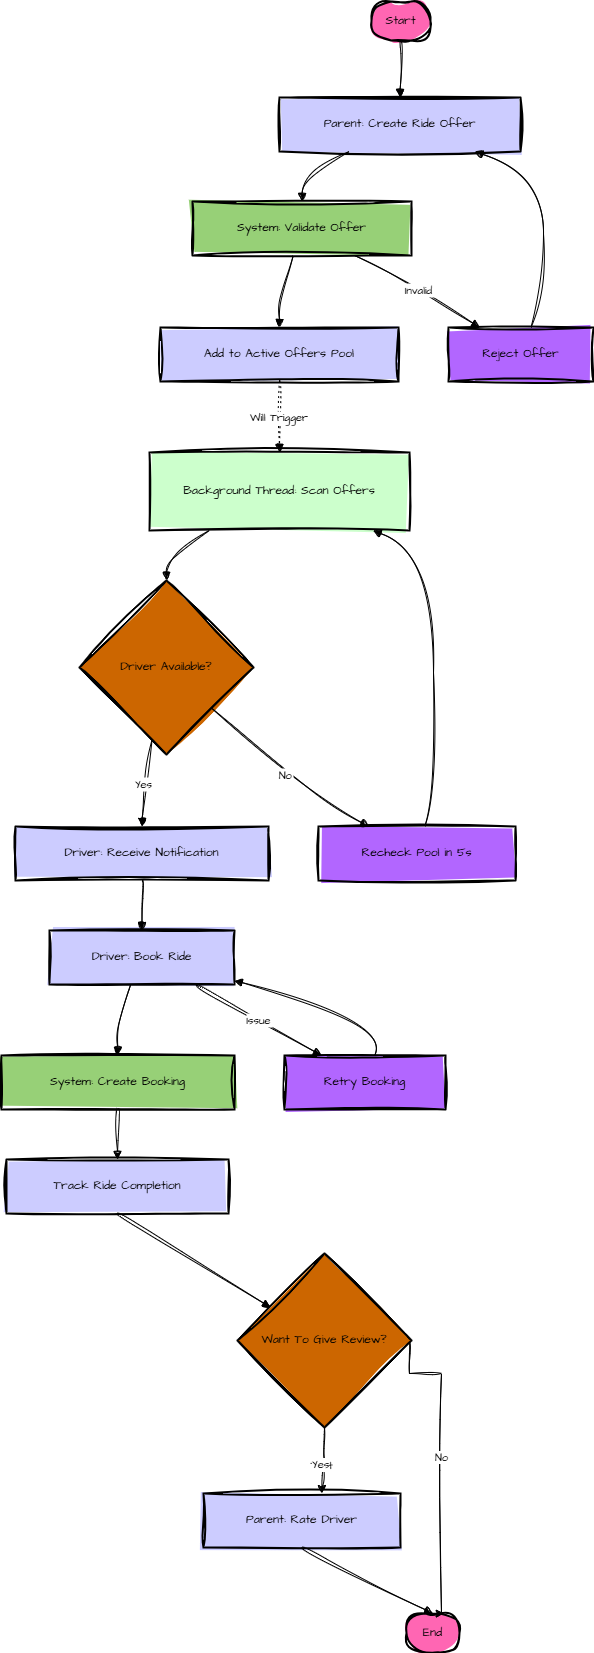

The diagram above was exported from draw.io. Its source (the exported page's mxGraphModel, read from the mxfile embedded in the PNG):
<mxGraphModel dx="1489" dy="869" grid="1" gridSize="10" guides="1" tooltips="1" connect="1" arrows="1" fold="1" page="1" pageScale="1" pageWidth="850" pageHeight="1100" math="0" shadow="0" adaptiveColors="none">
  <root>
    <mxCell id="0" />
    <mxCell id="1" parent="0" />
    <mxCell id="i01k1KnaPqbeD2vrzGO2-1" value="Start" style="rounded=1;whiteSpace=wrap;arcSize=50;strokeWidth=2;sketch=1;hachureGap=4;jiggle=2;curveFitting=1;fontFamily=Architects Daughter;fontSource=https%3A%2F%2Ffonts.googleapis.com%2Fcss%3Ffamily%3DArchitects%2BDaughter;fillColor=#FF66B3;fillStyle=solid;" vertex="1" parent="1">
      <mxGeometry x="390" y="28" width="59" height="39" as="geometry" />
    </mxCell>
    <mxCell id="i01k1KnaPqbeD2vrzGO2-2" value="Parent: Create Ride Offer" style="whiteSpace=wrap;strokeWidth=2;sketch=1;hachureGap=4;jiggle=2;curveFitting=1;fontFamily=Architects Daughter;fontSource=https%3A%2F%2Ffonts.googleapis.com%2Fcss%3Ffamily%3DArchitects%2BDaughter;fillStyle=solid;fillColor=#CCCCFF;" vertex="1" parent="1">
      <mxGeometry x="298" y="124" width="241" height="54" as="geometry" />
    </mxCell>
    <mxCell id="i01k1KnaPqbeD2vrzGO2-3" value="System: Validate Offer" style="whiteSpace=wrap;strokeWidth=2;sketch=1;hachureGap=4;jiggle=2;curveFitting=1;fontFamily=Architects Daughter;fontSource=https%3A%2F%2Ffonts.googleapis.com%2Fcss%3Ffamily%3DArchitects%2BDaughter;fillStyle=solid;fillColor=#97D077;" vertex="1" parent="1">
      <mxGeometry x="211" y="228" width="219" height="54" as="geometry" />
    </mxCell>
    <mxCell id="i01k1KnaPqbeD2vrzGO2-4" value="Add to Active Offers Pool" style="whiteSpace=wrap;strokeWidth=2;sketch=1;hachureGap=4;jiggle=2;curveFitting=1;fontFamily=Architects Daughter;fontSource=https%3A%2F%2Ffonts.googleapis.com%2Fcss%3Ffamily%3DArchitects%2BDaughter;fillStyle=solid;fillColor=#CCCCFF;" vertex="1" parent="1">
      <mxGeometry x="179" y="354" width="238" height="54" as="geometry" />
    </mxCell>
    <mxCell id="i01k1KnaPqbeD2vrzGO2-5" value="Background Thread: Scan Offers" style="whiteSpace=wrap;strokeWidth=2;sketch=1;hachureGap=4;jiggle=2;curveFitting=1;fontFamily=Architects Daughter;fontSource=https%3A%2F%2Ffonts.googleapis.com%2Fcss%3Ffamily%3DArchitects%2BDaughter;fillStyle=solid;fillColor=#CCFFCC;" vertex="1" parent="1">
      <mxGeometry x="168" y="479" width="260" height="78" as="geometry" />
    </mxCell>
    <mxCell id="i01k1KnaPqbeD2vrzGO2-6" value="Driver Available?" style="rhombus;strokeWidth=2;whiteSpace=wrap;sketch=1;hachureGap=4;jiggle=2;curveFitting=1;fontFamily=Architects Daughter;fontSource=https%3A%2F%2Ffonts.googleapis.com%2Fcss%3Ffamily%3DArchitects%2BDaughter;fillStyle=solid;fillColor=#CC6600;" vertex="1" parent="1">
      <mxGeometry x="98" y="607" width="174" height="174" as="geometry" />
    </mxCell>
    <mxCell id="i01k1KnaPqbeD2vrzGO2-7" value="Driver: Receive Notification" style="whiteSpace=wrap;strokeWidth=2;sketch=1;hachureGap=4;jiggle=2;curveFitting=1;fontFamily=Architects Daughter;fontSource=https%3A%2F%2Ffonts.googleapis.com%2Fcss%3Ffamily%3DArchitects%2BDaughter;fillColor=#CCCCFF;fillStyle=solid;" vertex="1" parent="1">
      <mxGeometry x="34" y="853" width="253" height="54" as="geometry" />
    </mxCell>
    <mxCell id="i01k1KnaPqbeD2vrzGO2-8" value="Driver: Book Ride" style="whiteSpace=wrap;strokeWidth=2;sketch=1;hachureGap=4;jiggle=2;curveFitting=1;fontFamily=Architects Daughter;fontSource=https%3A%2F%2Ffonts.googleapis.com%2Fcss%3Ffamily%3DArchitects%2BDaughter;fillStyle=solid;fillColor=#CCCCFF;" vertex="1" parent="1">
      <mxGeometry x="68" y="957" width="185" height="54" as="geometry" />
    </mxCell>
    <mxCell id="i01k1KnaPqbeD2vrzGO2-9" value="System: Create Booking" style="whiteSpace=wrap;strokeWidth=2;sketch=1;hachureGap=4;jiggle=2;curveFitting=1;fontFamily=Architects Daughter;fontSource=https%3A%2F%2Ffonts.googleapis.com%2Fcss%3Ffamily%3DArchitects%2BDaughter;fillStyle=solid;fillColor=#97D077;" vertex="1" parent="1">
      <mxGeometry x="20" y="1082" width="233" height="54" as="geometry" />
    </mxCell>
    <mxCell id="i01k1KnaPqbeD2vrzGO2-10" value="Track Ride Completion" style="whiteSpace=wrap;strokeWidth=2;sketch=1;hachureGap=4;jiggle=2;curveFitting=1;fontFamily=Architects Daughter;fontSource=https%3A%2F%2Ffonts.googleapis.com%2Fcss%3Ffamily%3DArchitects%2BDaughter;fillStyle=solid;fillColor=#CCCCFF;" vertex="1" parent="1">
      <mxGeometry x="25" y="1186" width="222" height="54" as="geometry" />
    </mxCell>
    <mxCell id="i01k1KnaPqbeD2vrzGO2-11" value="Parent: Rate Driver" style="whiteSpace=wrap;strokeWidth=2;sketch=1;hachureGap=4;jiggle=2;curveFitting=1;fontFamily=Architects Daughter;fontSource=https%3A%2F%2Ffonts.googleapis.com%2Fcss%3Ffamily%3DArchitects%2BDaughter;fillStyle=solid;fillColor=#CCCCFF;" vertex="1" parent="1">
      <mxGeometry x="222" y="1520" width="197" height="54" as="geometry" />
    </mxCell>
    <mxCell id="i01k1KnaPqbeD2vrzGO2-12" value="End" style="rounded=1;whiteSpace=wrap;arcSize=50;strokeWidth=2;sketch=1;hachureGap=4;jiggle=2;curveFitting=1;fontFamily=Architects Daughter;fontSource=https%3A%2F%2Ffonts.googleapis.com%2Fcss%3Ffamily%3DArchitects%2BDaughter;fillStyle=solid;fillColor=#FF66B3;" vertex="1" parent="1">
      <mxGeometry x="425" y="1640" width="53" height="39" as="geometry" />
    </mxCell>
    <mxCell id="i01k1KnaPqbeD2vrzGO2-13" value="Recheck Pool in 5s" style="whiteSpace=wrap;strokeWidth=2;sketch=1;hachureGap=4;jiggle=2;curveFitting=1;fontFamily=Architects Daughter;fontSource=https%3A%2F%2Ffonts.googleapis.com%2Fcss%3Ffamily%3DArchitects%2BDaughter;fillStyle=solid;fillColor=#B266FF;" vertex="1" parent="1">
      <mxGeometry x="337" y="853" width="197" height="54" as="geometry" />
    </mxCell>
    <mxCell id="i01k1KnaPqbeD2vrzGO2-14" value="Reject Offer" style="whiteSpace=wrap;strokeWidth=2;sketch=1;hachureGap=4;jiggle=2;curveFitting=1;fontFamily=Architects Daughter;fontSource=https%3A%2F%2Ffonts.googleapis.com%2Fcss%3Ffamily%3DArchitects%2BDaughter;fillStyle=solid;fillColor=#B266FF;" vertex="1" parent="1">
      <mxGeometry x="467" y="354" width="145" height="54" as="geometry" />
    </mxCell>
    <mxCell id="i01k1KnaPqbeD2vrzGO2-15" value="Retry Booking" style="whiteSpace=wrap;strokeWidth=2;sketch=1;hachureGap=4;jiggle=2;curveFitting=1;fontFamily=Architects Daughter;fontSource=https%3A%2F%2Ffonts.googleapis.com%2Fcss%3Ffamily%3DArchitects%2BDaughter;fillStyle=solid;fillColor=#B266FF;" vertex="1" parent="1">
      <mxGeometry x="303" y="1082" width="161" height="54" as="geometry" />
    </mxCell>
    <mxCell id="i01k1KnaPqbeD2vrzGO2-20" value="" style="curved=1;startArrow=none;endArrow=block;exitX=0.49;exitY=0.99;entryX=0.5;entryY=0;rounded=0;sketch=1;hachureGap=4;jiggle=2;curveFitting=1;fontFamily=Architects Daughter;fontSource=https%3A%2F%2Ffonts.googleapis.com%2Fcss%3Ffamily%3DArchitects%2BDaughter;" edge="1" parent="1" source="i01k1KnaPqbeD2vrzGO2-1" target="i01k1KnaPqbeD2vrzGO2-2">
      <mxGeometry relative="1" as="geometry">
        <Array as="points" />
      </mxGeometry>
    </mxCell>
    <mxCell id="i01k1KnaPqbeD2vrzGO2-21" value="" style="curved=1;startArrow=none;endArrow=block;exitX=0.29;exitY=1;entryX=0.5;entryY=0;rounded=0;sketch=1;hachureGap=4;jiggle=2;curveFitting=1;fontFamily=Architects Daughter;fontSource=https%3A%2F%2Ffonts.googleapis.com%2Fcss%3Ffamily%3DArchitects%2BDaughter;" edge="1" parent="1" source="i01k1KnaPqbeD2vrzGO2-2" target="i01k1KnaPqbeD2vrzGO2-3">
      <mxGeometry relative="1" as="geometry">
        <Array as="points">
          <mxPoint x="321" y="203" />
        </Array>
      </mxGeometry>
    </mxCell>
    <mxCell id="i01k1KnaPqbeD2vrzGO2-22" value="" style="curved=1;startArrow=none;endArrow=block;exitX=0.46;exitY=1;entryX=0.5;entryY=-0.01;rounded=0;sketch=1;hachureGap=4;jiggle=2;curveFitting=1;fontFamily=Architects Daughter;fontSource=https%3A%2F%2Ffonts.googleapis.com%2Fcss%3Ffamily%3DArchitects%2BDaughter;" edge="1" parent="1" source="i01k1KnaPqbeD2vrzGO2-3" target="i01k1KnaPqbeD2vrzGO2-4">
      <mxGeometry relative="1" as="geometry">
        <Array as="points">
          <mxPoint x="298" y="318" />
        </Array>
      </mxGeometry>
    </mxCell>
    <mxCell id="i01k1KnaPqbeD2vrzGO2-23" value="Will Trigger" style="curved=1;dashed=1;dashPattern=2 3;startArrow=none;endArrow=block;exitX=0.5;exitY=0.99;entryX=0.5;entryY=0;rounded=0;sketch=1;hachureGap=4;jiggle=2;curveFitting=1;fontFamily=Architects Daughter;fontSource=https%3A%2F%2Ffonts.googleapis.com%2Fcss%3Ffamily%3DArchitects%2BDaughter;" edge="1" parent="1" source="i01k1KnaPqbeD2vrzGO2-4" target="i01k1KnaPqbeD2vrzGO2-5">
      <mxGeometry relative="1" as="geometry">
        <Array as="points" />
      </mxGeometry>
    </mxCell>
    <mxCell id="i01k1KnaPqbeD2vrzGO2-24" value="" style="curved=1;startArrow=none;endArrow=block;exitX=0.23;exitY=1;entryX=0.5;entryY=0;rounded=0;sketch=1;hachureGap=4;jiggle=2;curveFitting=1;fontFamily=Architects Daughter;fontSource=https%3A%2F%2Ffonts.googleapis.com%2Fcss%3Ffamily%3DArchitects%2BDaughter;" edge="1" parent="1" source="i01k1KnaPqbeD2vrzGO2-5" target="i01k1KnaPqbeD2vrzGO2-6">
      <mxGeometry relative="1" as="geometry">
        <Array as="points">
          <mxPoint x="185" y="582" />
        </Array>
      </mxGeometry>
    </mxCell>
    <mxCell id="i01k1KnaPqbeD2vrzGO2-25" value="Yes" style="curved=1;startArrow=none;endArrow=block;exitX=0.4;exitY=1;entryX=0.5;entryY=-0.01;rounded=0;sketch=1;hachureGap=4;jiggle=2;curveFitting=1;fontFamily=Architects Daughter;fontSource=https%3A%2F%2Ffonts.googleapis.com%2Fcss%3Ffamily%3DArchitects%2BDaughter;" edge="1" parent="1" source="i01k1KnaPqbeD2vrzGO2-6" target="i01k1KnaPqbeD2vrzGO2-7">
      <mxGeometry relative="1" as="geometry">
        <Array as="points">
          <mxPoint x="161" y="817" />
        </Array>
      </mxGeometry>
    </mxCell>
    <mxCell id="i01k1KnaPqbeD2vrzGO2-26" value="" style="curved=1;startArrow=none;endArrow=block;exitX=0.5;exitY=0.99;entryX=0.5;entryY=-0.01;rounded=0;sketch=1;hachureGap=4;jiggle=2;curveFitting=1;fontFamily=Architects Daughter;fontSource=https%3A%2F%2Ffonts.googleapis.com%2Fcss%3Ffamily%3DArchitects%2BDaughter;" edge="1" parent="1" source="i01k1KnaPqbeD2vrzGO2-7" target="i01k1KnaPqbeD2vrzGO2-8">
      <mxGeometry relative="1" as="geometry">
        <Array as="points" />
      </mxGeometry>
    </mxCell>
    <mxCell id="i01k1KnaPqbeD2vrzGO2-27" value="" style="curved=1;startArrow=none;endArrow=block;exitX=0.44;exitY=0.99;entryX=0.5;entryY=0;rounded=0;sketch=1;hachureGap=4;jiggle=2;curveFitting=1;fontFamily=Architects Daughter;fontSource=https%3A%2F%2Ffonts.googleapis.com%2Fcss%3Ffamily%3DArchitects%2BDaughter;" edge="1" parent="1" source="i01k1KnaPqbeD2vrzGO2-8" target="i01k1KnaPqbeD2vrzGO2-9">
      <mxGeometry relative="1" as="geometry">
        <Array as="points">
          <mxPoint x="136" y="1046" />
        </Array>
      </mxGeometry>
    </mxCell>
    <mxCell id="i01k1KnaPqbeD2vrzGO2-28" value="" style="curved=1;startArrow=none;endArrow=block;exitX=0.5;exitY=1;entryX=0.5;entryY=0;rounded=0;sketch=1;hachureGap=4;jiggle=2;curveFitting=1;fontFamily=Architects Daughter;fontSource=https%3A%2F%2Ffonts.googleapis.com%2Fcss%3Ffamily%3DArchitects%2BDaughter;" edge="1" parent="1" source="i01k1KnaPqbeD2vrzGO2-9" target="i01k1KnaPqbeD2vrzGO2-10">
      <mxGeometry relative="1" as="geometry">
        <Array as="points" />
      </mxGeometry>
    </mxCell>
    <mxCell id="i01k1KnaPqbeD2vrzGO2-29" value="" style="curved=1;startArrow=none;endArrow=block;exitX=0.5;exitY=1;rounded=0;sketch=1;hachureGap=4;jiggle=2;curveFitting=1;fontFamily=Architects Daughter;fontSource=https%3A%2F%2Ffonts.googleapis.com%2Fcss%3Ffamily%3DArchitects%2BDaughter;" edge="1" parent="1" source="i01k1KnaPqbeD2vrzGO2-10" target="i01k1KnaPqbeD2vrzGO2-37">
      <mxGeometry relative="1" as="geometry">
        <Array as="points" />
        <mxPoint x="133" y="1280" as="targetPoint" />
      </mxGeometry>
    </mxCell>
    <mxCell id="i01k1KnaPqbeD2vrzGO2-30" value="" style="curved=1;startArrow=none;endArrow=block;exitX=0.5;exitY=1;entryX=0.5;entryY=0;rounded=0;sketch=1;hachureGap=4;jiggle=2;curveFitting=1;fontFamily=Architects Daughter;fontSource=https%3A%2F%2Ffonts.googleapis.com%2Fcss%3Ffamily%3DArchitects%2BDaughter;" edge="1" parent="1" source="i01k1KnaPqbeD2vrzGO2-11" target="i01k1KnaPqbeD2vrzGO2-12">
      <mxGeometry relative="1" as="geometry">
        <Array as="points" />
      </mxGeometry>
    </mxCell>
    <mxCell id="i01k1KnaPqbeD2vrzGO2-31" value="No" style="curved=1;startArrow=none;endArrow=block;exitX=1;exitY=0.95;entryX=0.25;entryY=-0.01;rounded=0;sketch=1;hachureGap=4;jiggle=2;curveFitting=1;fontFamily=Architects Daughter;fontSource=https%3A%2F%2Ffonts.googleapis.com%2Fcss%3Ffamily%3DArchitects%2BDaughter;" edge="1" parent="1" source="i01k1KnaPqbeD2vrzGO2-6" target="i01k1KnaPqbeD2vrzGO2-13">
      <mxGeometry relative="1" as="geometry">
        <Array as="points">
          <mxPoint x="322" y="817" />
        </Array>
      </mxGeometry>
    </mxCell>
    <mxCell id="i01k1KnaPqbeD2vrzGO2-32" value="" style="curved=1;startArrow=none;endArrow=block;exitX=0.54;exitY=-0.01;entryX=0.86;entryY=1;rounded=0;sketch=1;hachureGap=4;jiggle=2;curveFitting=1;fontFamily=Architects Daughter;fontSource=https%3A%2F%2Ffonts.googleapis.com%2Fcss%3Ffamily%3DArchitects%2BDaughter;" edge="1" parent="1" source="i01k1KnaPqbeD2vrzGO2-13" target="i01k1KnaPqbeD2vrzGO2-5">
      <mxGeometry relative="1" as="geometry">
        <Array as="points">
          <mxPoint x="452" y="817" />
          <mxPoint x="452" y="582" />
        </Array>
      </mxGeometry>
    </mxCell>
    <mxCell id="i01k1KnaPqbeD2vrzGO2-33" value="Invalid" style="curved=1;startArrow=none;endArrow=block;exitX=0.74;exitY=1;entryX=0.21;entryY=-0.01;rounded=0;sketch=1;hachureGap=4;jiggle=2;curveFitting=1;fontFamily=Architects Daughter;fontSource=https%3A%2F%2Ffonts.googleapis.com%2Fcss%3Ffamily%3DArchitects%2BDaughter;" edge="1" parent="1" source="i01k1KnaPqbeD2vrzGO2-3" target="i01k1KnaPqbeD2vrzGO2-14">
      <mxGeometry relative="1" as="geometry">
        <Array as="points">
          <mxPoint x="441" y="318" />
        </Array>
      </mxGeometry>
    </mxCell>
    <mxCell id="i01k1KnaPqbeD2vrzGO2-34" value="" style="curved=1;startArrow=none;endArrow=block;exitX=0.57;exitY=-0.01;entryX=0.81;entryY=1;rounded=0;sketch=1;hachureGap=4;jiggle=2;curveFitting=1;fontFamily=Architects Daughter;fontSource=https%3A%2F%2Ffonts.googleapis.com%2Fcss%3Ffamily%3DArchitects%2BDaughter;" edge="1" parent="1" source="i01k1KnaPqbeD2vrzGO2-14" target="i01k1KnaPqbeD2vrzGO2-2">
      <mxGeometry relative="1" as="geometry">
        <Array as="points">
          <mxPoint x="562" y="318" />
          <mxPoint x="562" y="203" />
        </Array>
      </mxGeometry>
    </mxCell>
    <mxCell id="i01k1KnaPqbeD2vrzGO2-35" value="Issue" style="curved=1;startArrow=none;endArrow=block;exitX=0.79;exitY=0.99;entryX=0.23;entryY=0;rounded=0;sketch=1;hachureGap=4;jiggle=2;curveFitting=1;fontFamily=Architects Daughter;fontSource=https%3A%2F%2Ffonts.googleapis.com%2Fcss%3Ffamily%3DArchitects%2BDaughter;" edge="1" parent="1" source="i01k1KnaPqbeD2vrzGO2-8" target="i01k1KnaPqbeD2vrzGO2-15">
      <mxGeometry relative="1" as="geometry">
        <Array as="points" />
      </mxGeometry>
    </mxCell>
    <mxCell id="i01k1KnaPqbeD2vrzGO2-36" value="" style="curved=1;startArrow=none;endArrow=block;exitX=0.56;exitY=0;entryX=1;entryY=0.93;rounded=0;sketch=1;hachureGap=4;jiggle=2;curveFitting=1;fontFamily=Architects Daughter;fontSource=https%3A%2F%2Ffonts.googleapis.com%2Fcss%3Ffamily%3DArchitects%2BDaughter;" edge="1" parent="1" source="i01k1KnaPqbeD2vrzGO2-15" target="i01k1KnaPqbeD2vrzGO2-8">
      <mxGeometry relative="1" as="geometry">
        <Array as="points">
          <mxPoint x="407" y="1046" />
        </Array>
      </mxGeometry>
    </mxCell>
    <mxCell id="i01k1KnaPqbeD2vrzGO2-41" style="edgeStyle=orthogonalEdgeStyle;rounded=0;sketch=1;hachureGap=4;jiggle=2;curveFitting=1;orthogonalLoop=1;jettySize=auto;html=1;exitX=1;exitY=0.5;exitDx=0;exitDy=0;entryX=0.75;entryY=0;entryDx=0;entryDy=0;fontFamily=Architects Daughter;fontSource=https%3A%2F%2Ffonts.googleapis.com%2Fcss%3Ffamily%3DArchitects%2BDaughter;" edge="1" parent="1">
      <mxGeometry relative="1" as="geometry">
        <mxPoint x="428" y="1367" as="sourcePoint" />
        <mxPoint x="462.75" y="1640" as="targetPoint" />
        <Array as="points">
          <mxPoint x="428" y="1400" />
          <mxPoint x="460" y="1400" />
          <mxPoint x="460" y="1640" />
        </Array>
      </mxGeometry>
    </mxCell>
    <mxCell id="i01k1KnaPqbeD2vrzGO2-42" value="No" style="edgeLabel;html=1;align=center;verticalAlign=middle;resizable=0;points=[];sketch=1;hachureGap=4;jiggle=2;curveFitting=1;fontFamily=Architects Daughter;fontSource=https%3A%2F%2Ffonts.googleapis.com%2Fcss%3Ffamily%3DArchitects%2BDaughter;" vertex="1" connectable="0" parent="i01k1KnaPqbeD2vrzGO2-41">
      <mxGeometry x="-0.0305" y="-1" relative="1" as="geometry">
        <mxPoint as="offset" />
      </mxGeometry>
    </mxCell>
    <mxCell id="i01k1KnaPqbeD2vrzGO2-37" value="Want To Give Review?" style="rhombus;strokeWidth=2;whiteSpace=wrap;sketch=1;hachureGap=4;jiggle=2;curveFitting=1;fontFamily=Architects Daughter;fontSource=https%3A%2F%2Ffonts.googleapis.com%2Fcss%3Ffamily%3DArchitects%2BDaughter;fillStyle=solid;fillColor=#CC6600;" vertex="1" parent="1">
      <mxGeometry x="256" y="1280" width="174" height="174" as="geometry" />
    </mxCell>
    <mxCell id="i01k1KnaPqbeD2vrzGO2-38" style="edgeStyle=orthogonalEdgeStyle;rounded=0;sketch=1;hachureGap=4;jiggle=2;curveFitting=1;orthogonalLoop=1;jettySize=auto;html=1;exitX=0.5;exitY=1;exitDx=0;exitDy=0;entryX=0.601;entryY=-0.004;entryDx=0;entryDy=0;entryPerimeter=0;fontFamily=Architects Daughter;fontSource=https%3A%2F%2Ffonts.googleapis.com%2Fcss%3Ffamily%3DArchitects%2BDaughter;" edge="1" parent="1" source="i01k1KnaPqbeD2vrzGO2-37" target="i01k1KnaPqbeD2vrzGO2-11">
      <mxGeometry relative="1" as="geometry" />
    </mxCell>
    <mxCell id="i01k1KnaPqbeD2vrzGO2-39" value="Text" style="edgeLabel;html=1;align=center;verticalAlign=middle;resizable=0;points=[];sketch=1;hachureGap=4;jiggle=2;curveFitting=1;fontFamily=Architects Daughter;fontSource=https%3A%2F%2Ffonts.googleapis.com%2Fcss%3Ffamily%3DArchitects%2BDaughter;" vertex="1" connectable="0" parent="i01k1KnaPqbeD2vrzGO2-38">
      <mxGeometry x="0.1556" y="-1" relative="1" as="geometry">
        <mxPoint as="offset" />
      </mxGeometry>
    </mxCell>
    <mxCell id="i01k1KnaPqbeD2vrzGO2-40" value="Yes" style="edgeLabel;html=1;align=center;verticalAlign=middle;resizable=0;points=[];sketch=1;hachureGap=4;jiggle=2;curveFitting=1;fontFamily=Architects Daughter;fontSource=https%3A%2F%2Ffonts.googleapis.com%2Fcss%3Ffamily%3DArchitects%2BDaughter;" vertex="1" connectable="0" parent="i01k1KnaPqbeD2vrzGO2-38">
      <mxGeometry x="0.1231" y="-2" relative="1" as="geometry">
        <mxPoint as="offset" />
      </mxGeometry>
    </mxCell>
  </root>
</mxGraphModel>